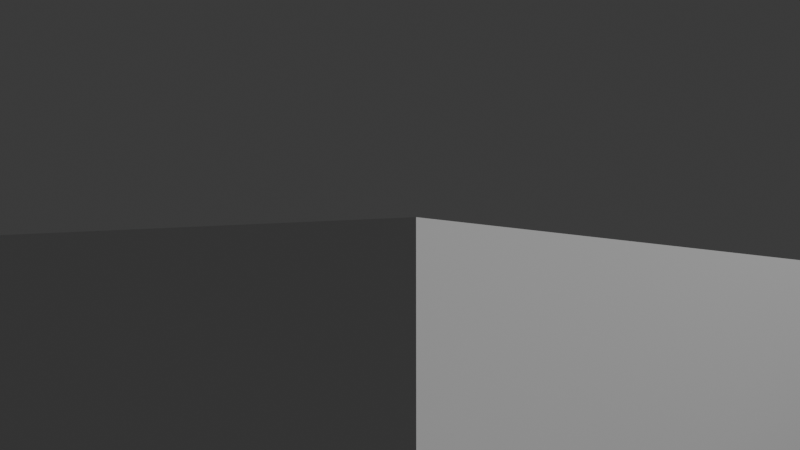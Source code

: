 # Source: shots.blend  (saved by Blender 5.0.119; exported with 4.5.12 LTS)
import bpy
from mathutils import Matrix  # noqa: F401  (used for matrix-valued properties, if any)

bpy.ops.wm.read_factory_settings(use_empty=True)
scene = bpy.context.scene
scene.name = 'Scene'

# ---- collections
col_collection = bpy.data.collections.new('Collection'); scene.collection.children.link(col_collection)

# ---- materials (node trees are filled in below, after node groups)
mat_material = bpy.data.materials.new('Material')
mat_material.alpha_threshold = 0.0
mat_material.use_backface_culling_lightprobe_volume = False
mat_material.roughness = 0.5
mat_material.line_color = (0.0, 0.0, 0.0, 1.0)

# ---- material node trees
mat_material.use_nodes = True; mat_material.node_tree.nodes.clear()
_N = mat_material.node_tree.nodes; _L = mat_material.node_tree.links
n0 = _N.new('ShaderNodeOutputMaterial'); n0.name = 'Material Output'; n0.location = (200, 100)
n1 = _N.new('ShaderNodeBsdfPrincipled'); n1.name = 'Principled BSDF'; n1.location = (-200, 100)
_L.new(n1.outputs[0], n0.inputs[0])
n0.is_active_output = True

# ---- world
world_world = bpy.data.worlds.new('World'); scene.world = world_world
world_world.use_nodes = True; world_world.node_tree.nodes.clear()
_N = world_world.node_tree.nodes; _L = world_world.node_tree.links
n0 = _N.new('ShaderNodeOutputWorld'); n0.name = 'World Output'; n0.location = (200, 100)
n1 = _N.new('ShaderNodeBackground'); n1.name = 'Background'; n1.location = (-200, 100)
n1.inputs[0].default_value = (0.05088, 0.05088, 0.05088, 1.0)
_L.new(n1.outputs[0], n0.inputs[0])
n0.is_active_output = True
world_world.color = (0.05088, 0.05088, 0.05088)
world_world.sun_shadow_jitter_overblur = 0.0

# ---- cameras
cam_camera = bpy.data.cameras.new('Camera')
cam_camera.clip_end = 100.0
cam_camera.ortho_scale = 7.314
cam_camera_001 = bpy.data.cameras.new('Camera.001')
cam_camera_002 = bpy.data.cameras.new('Camera.002')

# ---- lights
light_light = bpy.data.lights.new('Light', 'POINT')
light_light.energy = 1000.0
light_light.shadow_soft_size = 0.1

# ---- meshes
me_cube = bpy.data.meshes.new('Cube')
me_cube.from_pydata([(1.0, 1.0, 1.0), (1.0, 1.0, -1.0), (1.0, -1.0, 1.0), (1.0, -1.0, -1.0), (-1.0, 1.0, 1.0), (-1.0, 1.0, -1.0), (-1.0, -1.0, 1.0), (-1.0, -1.0, -1.0)], [], [(0, 4, 6, 2), (3, 2, 6, 7), (7, 6, 4, 5), (5, 1, 3, 7), (1, 0, 2, 3), (5, 4, 0, 1)])
_uv = me_cube.uv_layers.new(name='UVMap')
_uv.uv.foreach_set('vector', [0.625, 0.5, 0.875, 0.5, 0.875, 0.75, 0.625, 0.75, 0.375, 0.75, 0.625, 0.75, 0.625, 1.0, 0.375, 1.0, 0.375, 0.0, 0.625, 0.0, 0.625, 0.25, 0.375, 0.25, 0.125, 0.5, 0.375, 0.5, 0.375, 0.75, 0.125, 0.75, 0.375, 0.5, 0.625, 0.5, 0.625, 0.75, 0.375, 0.75, 0.375, 0.25, 0.625, 0.25, 0.625, 0.5, 0.375, 0.5])
me_cube.materials.append(mat_material)
me_cube.use_mirror_vertex_groups = False
me_cube.update()

# ---- objects
ob_cube = bpy.data.objects.new('Cube', me_cube)
ob_light = bpy.data.objects.new('Light', light_light)
ob_shot1 = bpy.data.objects.new('shot1', cam_camera)
ob_shot2 = bpy.data.objects.new('shot2', cam_camera_001)
ob_shot3 = bpy.data.objects.new('shot3', cam_camera_002)

# ---- transforms, parenting, visibility, modifiers, constraints
ob_cube.location = (0.0, 0.0, 0.0)
ob_cube.lock_rotations_4d = False
ob_cube.empty_display_type = 'ARROWS'
ob_cube.lineart.crease_threshold = 0.0
ob_light.location = (4.076, 1.005, 5.904)
ob_light.rotation_euler = (0.6503, 0.05522, 1.866)
ob_light.lock_rotations_4d = False
ob_light.empty_display_type = 'ARROWS'
ob_light.color = (0.0, 0.0, 0.0, 0.0)
ob_light.lineart.crease_threshold = 0.0
ob_shot1.location = (1.64, -2.046, 0.9149)
ob_shot1.rotation_euler = (1.633, 3.047e-07, 0.5636)
ob_shot1.lock_rotations_4d = False
ob_shot1.empty_display_type = 'ARROWS'
ob_shot1.color = (0.0, 0.0, 0.0, 0.0)
ob_shot1.display_type = 'WIRE'
ob_shot1.lineart.crease_threshold = 0.0
ob_shot2.location = (1.046, -6.195, -0.9634)
ob_shot2.rotation_euler = (1.514, 3.072e-08, -0.1962)
ob_shot3.location = (0.1467, 0.0706, 22.71)
ob_shot3.rotation_euler = (-0.009108, 5.493e-08, -1.357)

# ---- collection membership
col_collection.objects.link(ob_cube)
col_collection.objects.link(ob_light)
col_collection.objects.link(ob_shot1)
col_collection.objects.link(ob_shot2)
col_collection.objects.link(ob_shot3)

# ---- scene / render settings (as saved in the file)
scene.camera = ob_shot1
scene.frame_start = 1; scene.frame_end = 250; scene.frame_set(27)
scene.render.engine = 'BLENDER_EEVEE_NEXT'
scene.render.bake_bias = 0.0
scene.render.bake_samples = 0
scene.cycles.sampling_pattern = 'TABULATED_SOBOL'
scene.eevee.use_volume_custom_range = False
bpy.context.view_layer.update()
